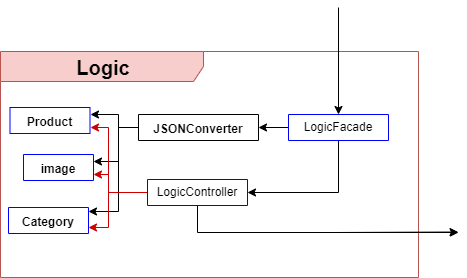

The diagram above was exported from draw.io. Its source (the exported page's mxGraphModel, read from the mxfile embedded in the PNG):
<mxGraphModel dx="1188" dy="1193" grid="1" gridSize="10" guides="1" tooltips="1" connect="1" arrows="1" fold="1" page="1" pageScale="1" pageWidth="200" pageHeight="600" background="#ffffff" math="0" shadow="0">
  <root>
    <mxCell id="0" />
    <mxCell id="1" parent="0" />
    <mxCell id="2" value="&lt;b&gt;&lt;font style=&quot;font-size: 20px&quot;&gt;Logic&lt;/font&gt;&lt;/b&gt;" style="shape=umlFrame;whiteSpace=wrap;html=1;width=203;height=30;strokeColor=#b85450;fillColor=#f8cecc;" vertex="1" parent="1">
      <mxGeometry x="336" y="84" width="418" height="226" as="geometry" />
    </mxCell>
    <mxCell id="3" style="edgeStyle=orthogonalEdgeStyle;rounded=0;orthogonalLoop=1;jettySize=auto;html=1;exitX=0;exitY=0.5;exitDx=0;exitDy=0;entryX=1;entryY=0.5;entryDx=0;entryDy=0;strokeColor=#000000;strokeWidth=1;fontSize=10;" edge="1" source="5" target="22" parent="1">
      <mxGeometry relative="1" as="geometry" />
    </mxCell>
    <mxCell id="4" style="edgeStyle=orthogonalEdgeStyle;rounded=0;orthogonalLoop=1;jettySize=auto;html=1;entryX=1;entryY=0.5;entryDx=0;entryDy=0;strokeColor=#000000;strokeWidth=1;fontSize=10;" edge="1" source="5" target="30" parent="1">
      <mxGeometry relative="1" as="geometry">
        <Array as="points">
          <mxPoint x="674" y="225" />
        </Array>
      </mxGeometry>
    </mxCell>
    <mxCell id="5" value="LogicFacade" style="swimlane;fontStyle=0;childLayout=stackLayout;horizontal=1;startSize=26;fillColor=none;horizontalStack=0;resizeParent=1;resizeParentMax=0;resizeLast=0;collapsible=1;marginBottom=0;strokeColor=#0000FF;fontSize=12;" vertex="1" collapsed="1" parent="1">
      <mxGeometry x="624" y="147" width="100" height="26" as="geometry">
        <mxRectangle x="370" y="595" width="640" height="740" as="alternateBounds" />
      </mxGeometry>
    </mxCell>
    <mxCell id="6" value="   +static createProduct(Product, String, String, List&lt;Part&gt;): Product  throws CommandException&#10;&#10;   +static updateProduct(Product, String, String[], String, List&lt;Part&gt;): Product throws CommandException&#10;&#10;   +static deleteProduct(Product p): void throws CommandException &#10;&#10;   +static getCatalog() : List&lt;Product&gt; throws CommandException&#10;&#10;   +static getProduct(int id): Product throws CommandException&#10;&#10;   +static getProductsByName(String name):List&lt;Product&gt; throws CommandException&#10;&#10;   +static getProductsByCategory(String category): List&lt;Product&gt; throws CommandException&#10;&#10;   +static getProductsByTag(String tag): List&lt;Product&gt; throws CommandException&#10;&#10;   +static createCategory(String categoryname, String[] attributes): Category throws CommandException&#10;&#10;   +static editCategory(String categoryname, String[] attributes) Category throws CommandException &#10;&#10;   +static getCategories():List&lt;Category&gt;  throws CommandException&#10;&#10;   +static uploadImages(List&lt;Part&gt; parts, String primaryImage):List&lt;Image&gt;throws CommandException &#10;&#10;   +static updateCategoryAttributename(String oldAttr, String newAttr):void throws CommandException &#10;&#10;   +static deleteAttributeFromCategory(List&lt;String&gt; removeAttr):void throws CommandException &#10;&#10;   +static convertProductsToJSON(List&lt;Product&gt; catalog):void throws CommandException    &#10;&#10;   +static convertCategoriesToJSON(List&lt;Category&gt; categories):void throws CommandException &#10;&#10;   +static convertObjectToJSON(Product p): void throws CommandException  &#10;&#10;   +static uploadJSON(List&lt;Part&gt; parts):void throws CommandException &#10;&#10;   +static getCategoryFromName(String categoryName):Category throws CommandException{&#10;&#10;   +static bulkEdit(Product p, List&lt;String&gt; bulkeditIDs):void throws CommandException  &#10;&#10;   +static getProductsByItemNumber(int itemNumber): List&lt;Product&gt; throws CommandException&#10;&#10;   +static getProductsByBrand(String brand):List&lt;Product&gt; throws CommandException&#10;&#10;   +static getProductsBySupplier(String supplier):List&lt;Product&gt;throws CommandException&#10;&#10;   +static bulkDelete(String[] bulkDelete):void throws CommandException&#10;&#10;   +static deleteCategory(int id):void throws CommandException" style="text;strokeColor=none;fillColor=none;align=left;verticalAlign=top;spacingLeft=4;spacingRight=4;overflow=hidden;rotatable=0;points=[[0,0.5],[1,0.5]];portConstraint=eastwest;spacingTop=1;" vertex="1" parent="5">
      <mxGeometry y="26" width="100" height="714" as="geometry" />
    </mxCell>
    <mxCell id="7" value="Category" style="swimlane;fontStyle=1;align=center;verticalAlign=top;childLayout=stackLayout;horizontal=1;startSize=26;horizontalStack=0;resizeParent=1;resizeParentMax=0;resizeLast=0;collapsible=1;marginBottom=0;strokeColor=#0000FF;fontSize=12;" vertex="1" collapsed="1" parent="1">
      <mxGeometry x="344" y="240" width="80" height="26" as="geometry">
        <mxRectangle x="1866" y="1140" width="264" height="260" as="alternateBounds" />
      </mxGeometry>
    </mxCell>
    <mxCell id="8" value="-id: int &#10;-categoryname: String&#10;-attributes: List&lt;String&gt; " style="text;strokeColor=none;fillColor=none;align=left;verticalAlign=top;spacingLeft=4;spacingRight=4;overflow=hidden;rotatable=0;points=[[0,0.5],[1,0.5]];portConstraint=eastwest;" vertex="1" parent="7">
      <mxGeometry y="26" width="80" height="64" as="geometry" />
    </mxCell>
    <mxCell id="9" value="" style="line;strokeWidth=1;fillColor=none;align=left;verticalAlign=middle;spacingTop=-1;spacingLeft=3;spacingRight=3;rotatable=0;labelPosition=right;points=[];portConstraint=eastwest;" vertex="1" parent="7">
      <mxGeometry y="90" width="80" height="8" as="geometry" />
    </mxCell>
    <mxCell id="10" value="+ method(type): type&#10;+Category(String, List&lt;String&gt;): constructor&#10;+Category(int, String , List&lt;String&gt;): constructor&#10;+getId(): int&#10;+setId(int id): void&#10;+setCategoryname(String): void&#10;+getCategoryname(): String&#10;+setAttributes(List&lt;String&gt;): void&#10;+getAttributes(): List&lt;String&gt; &#10;+toString(): String" style="text;strokeColor=none;fillColor=none;align=left;verticalAlign=top;spacingLeft=4;spacingRight=4;overflow=hidden;rotatable=0;points=[[0,0.5],[1,0.5]];portConstraint=eastwest;" vertex="1" parent="7">
      <mxGeometry y="98" width="80" height="162" as="geometry" />
    </mxCell>
    <mxCell id="11" value="image" style="swimlane;fontStyle=1;align=center;verticalAlign=top;childLayout=stackLayout;horizontal=1;startSize=26;horizontalStack=0;resizeParent=1;resizeParentMax=0;resizeLast=0;collapsible=1;marginBottom=0;strokeColor=#0000FF;fontSize=12;" vertex="1" collapsed="1" parent="1">
      <mxGeometry x="359" y="187" width="70" height="26" as="geometry">
        <mxRectangle x="1866" y="970" width="255" height="150" as="alternateBounds" />
      </mxGeometry>
    </mxCell>
    <mxCell id="12" value="- url String&#10;- primary: boolean" style="text;strokeColor=none;fillColor=none;align=left;verticalAlign=top;spacingLeft=4;spacingRight=4;overflow=hidden;rotatable=0;points=[[0,0.5],[1,0.5]];portConstraint=eastwest;" vertex="1" parent="11">
      <mxGeometry y="26" width="70" height="44" as="geometry" />
    </mxCell>
    <mxCell id="13" value="" style="line;strokeWidth=1;fillColor=none;align=left;verticalAlign=middle;spacingTop=-1;spacingLeft=3;spacingRight=3;rotatable=0;labelPosition=right;points=[];portConstraint=eastwest;" vertex="1" parent="11">
      <mxGeometry y="70" width="70" height="8" as="geometry" />
    </mxCell>
    <mxCell id="14" value="+Image(String, boolean) : constructor&#10;+setUrl(String): void&#10;+getUrl(): String+isPrimary():boolean&#10;+setPrimary(boolean ): void" style="text;strokeColor=none;fillColor=none;align=left;verticalAlign=top;spacingLeft=4;spacingRight=4;overflow=hidden;rotatable=0;points=[[0,0.5],[1,0.5]];portConstraint=eastwest;" vertex="1" parent="11">
      <mxGeometry y="78" width="70" height="72" as="geometry" />
    </mxCell>
    <mxCell id="15" value="Product&#10;" style="swimlane;fontStyle=1;align=center;verticalAlign=top;childLayout=stackLayout;horizontal=1;startSize=26;horizontalStack=0;resizeParent=1;resizeParentMax=0;resizeLast=0;collapsible=1;marginBottom=0;strokeColor=#0000FF;fontSize=12;" vertex="1" collapsed="1" parent="1">
      <mxGeometry x="345.5" y="140" width="80" height="26" as="geometry">
        <mxRectangle x="1866" y="555" width="254" height="400" as="alternateBounds" />
      </mxGeometry>
    </mxCell>
    <mxCell id="16" value="+ field: type&#10;-id: int&#10;-itemnumber: int&#10;-name: String&#10;-brand: String&#10;-description: String&#10;-category: Category&#10;-supplier: String&#10;-SEOText: String&#10;-status: Int&#10;-categoryAttributes: Map&lt;String, String&gt;&#10;-images: List&lt;Image&gt;&#10;-tags: List&lt;String&gt; &#10;" style="text;strokeColor=none;fillColor=none;align=left;verticalAlign=top;spacingLeft=4;spacingRight=4;overflow=hidden;rotatable=0;points=[[0,0.5],[1,0.5]];portConstraint=eastwest;" vertex="1" parent="15">
      <mxGeometry y="26" width="80" height="194" as="geometry" />
    </mxCell>
    <mxCell id="17" value="" style="line;strokeWidth=1;fillColor=none;align=left;verticalAlign=middle;spacingTop=-1;spacingLeft=3;spacingRight=3;rotatable=0;labelPosition=right;points=[];portConstraint=eastwest;" vertex="1" parent="15">
      <mxGeometry y="220" width="80" height="8" as="geometry" />
    </mxCell>
    <mxCell id="18" value="+ Getter &amp; setter:&#10; id, itemnumber, name, brand, description, &#10;category, supplier, SEOtext, status, &#10;categoryAttributes, images, tags.&#10;&#10;+calculateStatus():void {&#10;+removeImages(String[]): void&#10;+getPrimaryImage():String  &#10;+setPrimaryImage(String): void&#10;+getTagsAsString(): String&#10;+toString(): String&#10;&#10;" style="text;strokeColor=none;fillColor=none;align=left;verticalAlign=top;spacingLeft=4;spacingRight=4;overflow=hidden;rotatable=0;points=[[0,0.5],[1,0.5]];portConstraint=eastwest;" vertex="1" parent="15">
      <mxGeometry y="228" width="80" height="172" as="geometry" />
    </mxCell>
    <mxCell id="19" style="edgeStyle=orthogonalEdgeStyle;rounded=0;orthogonalLoop=1;jettySize=auto;html=1;exitX=0;exitY=0.5;exitDx=0;exitDy=0;entryX=1;entryY=0.25;entryDx=0;entryDy=0;strokeColor=#000000;strokeWidth=1;fontSize=10;" edge="1" source="22" target="15" parent="1">
      <mxGeometry relative="1" as="geometry">
        <Array as="points">
          <mxPoint x="454" y="160" />
          <mxPoint x="454" y="147" />
        </Array>
      </mxGeometry>
    </mxCell>
    <mxCell id="20" style="edgeStyle=orthogonalEdgeStyle;rounded=0;orthogonalLoop=1;jettySize=auto;html=1;entryX=1;entryY=0.25;entryDx=0;entryDy=0;strokeColor=#000000;strokeWidth=1;fontSize=10;" edge="1" source="22" target="11" parent="1">
      <mxGeometry relative="1" as="geometry">
        <Array as="points">
          <mxPoint x="454" y="160" />
          <mxPoint x="454" y="194" />
        </Array>
      </mxGeometry>
    </mxCell>
    <mxCell id="21" style="edgeStyle=orthogonalEdgeStyle;rounded=0;orthogonalLoop=1;jettySize=auto;html=1;entryX=0.999;entryY=0.164;entryDx=0;entryDy=0;strokeColor=#000000;strokeWidth=1;fontSize=10;entryPerimeter=0;" edge="1" source="22" target="7" parent="1">
      <mxGeometry relative="1" as="geometry">
        <Array as="points">
          <mxPoint x="454" y="160" />
          <mxPoint x="454" y="244" />
        </Array>
      </mxGeometry>
    </mxCell>
    <mxCell id="22" value="JSONConverter" style="swimlane;fontStyle=1;align=center;verticalAlign=top;childLayout=stackLayout;horizontal=1;startSize=26;horizontalStack=0;resizeParent=1;resizeParentMax=0;resizeLast=0;collapsible=1;marginBottom=0;" vertex="1" collapsed="1" parent="1">
      <mxGeometry x="474" y="147" width="120" height="26" as="geometry">
        <mxRectangle x="1060" y="565" width="446" height="290" as="alternateBounds" />
      </mxGeometry>
    </mxCell>
    <mxCell id="23" value="- mapper: static ObjectMapper&#10;- UPLOAD_DIR: static final String&#10;- OS: static final String &#10;- working_dir: static String" style="text;strokeColor=none;fillColor=none;align=left;verticalAlign=top;spacingLeft=4;spacingRight=4;overflow=hidden;rotatable=0;points=[[0,0.5],[1,0.5]];portConstraint=eastwest;" vertex="1" parent="22">
      <mxGeometry y="26" width="120" height="64" as="geometry" />
    </mxCell>
    <mxCell id="24" value="" style="line;strokeWidth=1;fillColor=none;align=left;verticalAlign=middle;spacingTop=-1;spacingLeft=3;spacingRight=3;rotatable=0;labelPosition=right;points=[];portConstraint=eastwest;" vertex="1" parent="22">
      <mxGeometry y="90" width="120" height="8" as="geometry" />
    </mxCell>
    <mxCell id="25" value="+ method(type): type&#10;+static workingDirSetup(): void &#10;      &#10;+static convertObjectToJSON(Object): void throws CommandException &#10;   &#10;+static convertProductsToJSON(List&lt;Product&gt;): void&#10;      &#10;+static convertCategoriesToJSON(List&lt;Category&gt; ):void&#10;     &#10;+static convertPartToObjects(Part ): List&lt;Object&gt; throws CommandException&#10;       &#10;- static getFile(String): File&#10;  " style="text;strokeColor=none;fillColor=none;align=left;verticalAlign=top;spacingLeft=4;spacingRight=4;overflow=hidden;rotatable=0;points=[[0,0.5],[1,0.5]];portConstraint=eastwest;" vertex="1" parent="22">
      <mxGeometry y="98" width="120" height="192" as="geometry" />
    </mxCell>
    <mxCell id="26" style="edgeStyle=orthogonalEdgeStyle;rounded=0;orthogonalLoop=1;jettySize=auto;html=1;exitX=0;exitY=0.5;exitDx=0;exitDy=0;entryX=1;entryY=0.75;entryDx=0;entryDy=0;strokeColor=#CC0000;strokeWidth=1;fontSize=10;" edge="1" source="30" target="15" parent="1">
      <mxGeometry relative="1" as="geometry">
        <Array as="points">
          <mxPoint x="444" y="225" />
          <mxPoint x="444" y="160" />
        </Array>
      </mxGeometry>
    </mxCell>
    <mxCell id="27" style="edgeStyle=orthogonalEdgeStyle;rounded=0;orthogonalLoop=1;jettySize=auto;html=1;exitX=0;exitY=0.5;exitDx=0;exitDy=0;entryX=1;entryY=0.75;entryDx=0;entryDy=0;strokeColor=#CC0000;strokeWidth=1;fontSize=10;" edge="1" source="30" target="11" parent="1">
      <mxGeometry relative="1" as="geometry">
        <Array as="points">
          <mxPoint x="444" y="225" />
          <mxPoint x="444" y="207" />
        </Array>
      </mxGeometry>
    </mxCell>
    <mxCell id="28" style="edgeStyle=orthogonalEdgeStyle;rounded=0;orthogonalLoop=1;jettySize=auto;html=1;entryX=1;entryY=0.75;entryDx=0;entryDy=0;strokeColor=#CC0000;strokeWidth=1;fontSize=10;" edge="1" source="30" target="7" parent="1">
      <mxGeometry relative="1" as="geometry">
        <Array as="points">
          <mxPoint x="444" y="225" />
          <mxPoint x="444" y="260" />
        </Array>
      </mxGeometry>
    </mxCell>
    <mxCell id="29" style="edgeStyle=orthogonalEdgeStyle;rounded=0;orthogonalLoop=1;jettySize=auto;html=1;exitX=0.5;exitY=1;exitDx=0;exitDy=0;entryX=0;entryY=0.5;entryDx=0;entryDy=0;strokeColor=#000000;strokeWidth=1;fontSize=10;" edge="1" source="30" parent="1">
      <mxGeometry relative="1" as="geometry">
        <mxPoint x="794" y="265" as="targetPoint" />
      </mxGeometry>
    </mxCell>
    <mxCell id="30" value="LogicController" style="swimlane;fontStyle=0;childLayout=stackLayout;horizontal=1;startSize=26;fillColor=none;horizontalStack=0;resizeParent=1;resizeParentMax=0;resizeLast=0;collapsible=1;marginBottom=0;strokeColor=#0000FF;fontSize=12;" vertex="1" collapsed="1" parent="1">
      <mxGeometry x="483" y="212" width="100" height="26" as="geometry">
        <mxRectangle x="1038.5" y="880" width="640" height="700" as="alternateBounds" />
      </mxGeometry>
    </mxCell>
    <mxCell id="31" value="+static createProduct(Product, String, String, List&lt;Part&gt;): Product  throws CommandException&#10;&#10;+static updateProduct(Product, String, String[], String, List&lt;Part&gt;): Product throws CommandException&#10;&#10;+static deleteProduct(Product p): void throws CommandException &#10;&#10;+static getCatalog() : List&lt;Product&gt; throws CommandException&#10;&#10;+static getProduct(int id): Product throws CommandException&#10;&#10;+static getProductsByName(String name):List&lt;Product&gt; throws CommandException&#10;&#10;+static getProductsByCategory(String category): List&lt;Product&gt; throws CommandException&#10;&#10;+static getProductsByTag(String tag): List&lt;Product&gt; throws CommandException&#10;&#10;+static getCategory(String categoryname): Category throws CommandException&#10;&#10;+static createCategory(String categoryname, String[] attributes): Category throws CommandException&#10;&#10;+static editCategory(String categoryname, String[] attributes) Category throws CommandException &#10;&#10;+static getCategories():List&lt;Category&gt;  throws CommandException&#10;&#10; -static createCategoryAttributeMap(Product product): Map&lt;String, String&gt;&#10;&#10;+static updateCategoryAttributename(String oldAttr, String newAttr):void throws CommandException &#10;&#10;+static deleteAttributeFromCategory(List&lt;String&gt; removeAttr):void throws CommandException &#10;&#10;+static uploadJSON(List&lt;Part&gt; parts):void throws CommandException &#10;&#10;+static getProductsByItemNumber(int itemNumber): List&lt;Product&gt; throws CommandException&#10;&#10;+static getProductsByBrand(String brand):List&lt;Product&gt; throws CommandException&#10;&#10;+static getProductsBySupplier(String supplier):List&lt;Product&gt;throws CommandException&#10;&#10; +static bulkEdit(Product p, List&lt;String&gt; bulkeditIDs):void throws CommandException  &#10;   &#10;+static bulkDelete(String[] bulkDelete):void throws CommandException&#10;&#10;+static deleteCategory(int id):void throws CommandException&#10;&#10;+static getCategoryFromName(String categoryName):Category throws CommandException{&#10;&#10;+static uploadImages(List&lt;Part&gt; parts, String primaryImage):List&lt;Image&gt;throws CommandException &#10;&#10;" style="text;strokeColor=none;fillColor=none;align=left;verticalAlign=top;spacingLeft=4;spacingRight=4;overflow=hidden;rotatable=0;points=[[0,0.5],[1,0.5]];portConstraint=eastwest;spacingTop=1;" vertex="1" parent="30">
      <mxGeometry y="26" width="100" height="674" as="geometry" />
    </mxCell>
    <mxCell id="32" value="" style="endArrow=classic;html=1;strokeColor=#000000;strokeWidth=1;fontSize=14;entryX=0.5;entryY=0;entryDx=0;entryDy=0;" edge="1" target="5" parent="1">
      <mxGeometry width="50" height="50" relative="1" as="geometry">
        <mxPoint x="674" y="40" as="sourcePoint" />
        <mxPoint x="730" y="50" as="targetPoint" />
      </mxGeometry>
    </mxCell>
    <mxCell id="33" value="" style="endArrow=classic;html=1;strokeColor=#000000;strokeWidth=1;fontSize=14;entryX=0;entryY=0.5;entryDx=0;entryDy=0;" edge="1" parent="1">
      <mxGeometry width="50" height="50" relative="1" as="geometry">
        <mxPoint x="670" y="265" as="sourcePoint" />
        <mxPoint x="793.5" y="264.5" as="targetPoint" />
      </mxGeometry>
    </mxCell>
  </root>
</mxGraphModel>